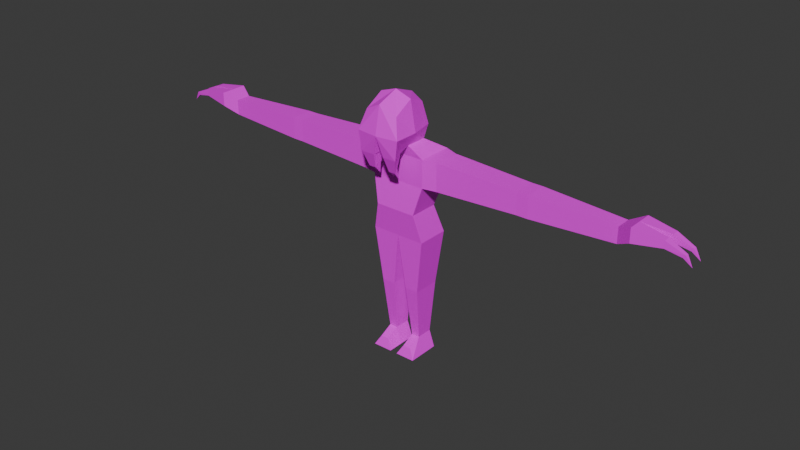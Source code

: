 # Source: vortigaunt_rigged.blend  (saved by Blender 4.0.36; exported with 4.5.12 LTS)
import bpy
from mathutils import Matrix  # noqa: F401  (used for matrix-valued properties, if any)

bpy.ops.wm.read_factory_settings(use_empty=True)
scene = bpy.context.scene
scene.name = 'Scene'

# ---- images (referenced by path relative to the original .blend; pixels are not part of the script)
import os
ASSET_DIR = os.environ.get("B2B_ASSET_DIR", "")  # directory of the original .blend (textures are referenced by path, not embedded)
HERE = os.path.dirname(os.path.abspath(__file__))  # packed textures are extracted next to this script under _unpacked/

def load_image(name, relpath, width, height, colorspace="sRGB"):
    """Load a texture the original file referenced (path relative to the .blend, or extracted next to this script)."""
    p = next((c for c in (os.path.join(HERE, relpath), os.path.join(ASSET_DIR, relpath)) if relpath and os.path.exists(c)), "")
    if p:
        img = bpy.data.images.load(p, check_existing=True)
        img.name = name
    else:  # same state as the original file: an image datablock whose file is absent (Cycles renders it pink)
        img = bpy.data.images.new(name, width, height)
        img.source = "FILE"
        img.filepath = "//" + (relpath or name)
    img.colorspace_settings.name = colorspace
    return img
img_vortigaunt_albedo = load_image('vortigaunt_albedo', 'vortigaunt_albedo.png', 1024, 1024, 'sRGB')

# ---- materials (node trees are filled in below, after node groups)
mat_material = bpy.data.materials.new('Material')
mat_material.alpha_threshold = 0.0
mat_material.use_transparent_shadow = False
mat_material.roughness = 0.5
mat_material.line_color = (0.0, 0.0, 0.0, 1.0)

# ---- material node trees
mat_material.use_nodes = True; mat_material.node_tree.nodes.clear()
_N = mat_material.node_tree.nodes; _L = mat_material.node_tree.links
n0 = _N.new('ShaderNodeOutputMaterial'); n0.name = 'Material Output'; n0.location = (300, 300)
n1 = _N.new('ShaderNodeBsdfPrincipled'); n1.name = 'Principled BSDF'; n1.location = (10, 300)
n1.inputs[3].default_value = 1.45
n2 = _N.new('ShaderNodeTexImage'); n2.name = 'Image Texture'; n2.location = (-280, 280)
n2.image = img_vortigaunt_albedo
n2.interpolation = 'Closest'
_L.new(n1.outputs[0], n0.inputs[0])
_L.new(n2.outputs[0], n1.inputs[0])
n0.is_active_output = True

# ---- world
world_world = bpy.data.worlds.new('World'); scene.world = world_world
world_world.use_nodes = True; world_world.node_tree.nodes.clear()
_N = world_world.node_tree.nodes; _L = world_world.node_tree.links
n0 = _N.new('ShaderNodeOutputWorld'); n0.name = 'World Output'; n0.location = (300, 300)
n1 = _N.new('ShaderNodeBackground'); n1.name = 'Background'; n1.location = (10, 300)
n1.inputs[0].default_value = (0.05088, 0.05088, 0.05088, 1.0)
_L.new(n1.outputs[0], n0.inputs[0])
n0.is_active_output = True
world_world.color = (0.05088, 0.05088, 0.05088)
world_world.use_sun_shadow = False
world_world.sun_shadow_jitter_overblur = 0.0

# ---- meshes
me_cube = bpy.data.meshes.new('Cube')
me_cube.from_pydata([(0.0, -0.75, 0.0), (0.0, 0.35, 0.0), (-0.75, 0.35, 0.0), (-0.75, -0.75, 0.0), (-1.0, 0.7, 1.0), (-1.0, 0.6, -1.0), (-1.0, -0.6, 1.0), (-1.0, -0.6, -1.0), (0.0, 0.6, -1.0), (0.0, -0.6, 1.0), (0.0, -0.6, -1.0), (0.0, 0.7, 1.0), (0.0, -0.6, 2.0), (-1.0, -0.6, 2.0), (-1.0, 0.7, 2.0), (0.0, 0.7, 2.0), (0.0, -0.7, 2.4), (-0.5, -0.7, 2.4), (-0.5, 0.1, 2.4), (0.0, 0.2, 2.4), (-1.5, -0.5, 1.0), (-1.5, 0.5, 1.0), (-1.5, -0.5, 2.0), (-1.5, 0.5, 2.0), (-4.5, -0.4, 1.1), (-4.5, 0.4, 1.1), (-4.5, -0.4, 1.9), (-4.5, 0.4, 1.9), (-4.7, -0.4, 1.1), (-4.7, 0.4, 1.1), (-4.7, -0.4, 1.9), (-4.7, 0.4, 1.9), (-4.9, -0.4, 1.1), (-4.9, 0.4, 1.1), (-4.9, -0.4, 1.9), (-4.9, 0.4, 1.9), (-7.9, -0.28, 1.22), (-7.9, 0.28, 1.22), (-7.9, -0.28, 1.78), (-7.9, 0.28, 1.78), (-8.4, -0.504, 1.496), (-8.4, 0.504, 1.496), (-8.4, -0.504, 2.004), (-8.4, 0.504, 2.004), (-0.75, 0.5, -3.0), (-0.75, -0.5, -3.0), (-0.25, 0.5, -3.0), (-0.25, -0.5, -3.0), (-0.65, 0.3467, -4.943), (-0.65, -0.2533, -4.943), (-0.35, 0.3467, -4.943), (-0.35, -0.2533, -4.943), (-0.86, 0.3467, -5.543), (-0.86, -0.2533, -5.543), (-0.14, 0.3467, -5.543), (-0.14, -0.2533, -5.543), (-0.65, -0.7333, -5.183), (-0.35, -0.7333, -5.183), (-0.86, -0.8533, -5.543), (-0.14, -0.8533, -5.543), (0.0, -1.7, 2.9), (-0.8, -1.6, 2.9), (-0.6, 0.2, 2.9), (0.0, 0.3, 2.9), (-0.1875, -1.0, 2.217), (-0.4375, -1.0, 2.217), (-0.1875, -1.558, 2.184), (-0.6875, -1.558, 2.184), (-0.2812, -1.117, 1.746), (-0.4062, -1.117, 1.746), (-0.2812, -1.382, 1.657), (-0.5312, -1.382, 1.657), (0.0, -1.5, 3.9), (-0.375, -1.039, 1.336), (-0.8, -0.7, 2.9), (-0.6, -1.4, 3.6), (-0.6, -0.7, 4.0), (-0.5, 1.49e-08, 3.7), (0.0, 0.1, 3.9), (0.0, -0.7, 4.2), (-8.4, 0.0, 1.496), (-8.4, 0.0, 2.004), (-9.4, 0.126, 1.623), (-9.4, 0.378, 1.623), (-9.4, 0.126, 1.877), (-9.4, 0.378, 1.877), (-9.968, 0.189, 1.495), (-9.968, 0.315, 1.495), (-10.03, 0.189, 1.605), (-10.03, 0.315, 1.605), (-9.4, -0.126, 1.623), (-9.4, -0.378, 1.877), (-10.25, 0.252, 1.25), (-9.4, -0.378, 1.623), (-9.4, -0.126, 1.877), (-9.964, -0.189, 1.498), (-10.04, -0.189, 1.602), (-10.04, -0.315, 1.602), (-9.964, -0.315, 1.498), (-10.25, -0.252, 1.25), (0.75, 0.35, 0.0), (0.75, -0.75, 0.0), (1.0, 0.7, 1.0), (1.0, 0.6, -1.0), (1.0, -0.6, 1.0), (1.0, -0.6, -1.0), (1.0, -0.6, 2.0), (1.0, 0.7, 2.0), (0.5, -0.7, 2.4), (0.5, 0.1, 2.4), (1.5, -0.5, 1.0), (1.5, 0.5, 1.0), (1.5, -0.5, 2.0), (1.5, 0.5, 2.0), (4.5, -0.4, 1.1), (4.5, 0.4, 1.1), (4.5, -0.4, 1.9), (4.5, 0.4, 1.9), (4.7, -0.4, 1.1), (4.7, 0.4, 1.1), (4.7, -0.4, 1.9), (4.7, 0.4, 1.9), (4.9, -0.4, 1.1), (4.9, 0.4, 1.1), (4.9, -0.4, 1.9), (4.9, 0.4, 1.9), (7.9, -0.28, 1.22), (7.9, 0.28, 1.22), (7.9, -0.28, 1.78), (7.9, 0.28, 1.78), (8.4, -0.504, 1.496), (8.4, 0.504, 1.496), (8.4, -0.504, 2.004), (8.4, 0.504, 2.004), (0.75, 0.5, -3.0), (0.75, -0.5, -3.0), (0.25, 0.5, -3.0), (0.25, -0.5, -3.0), (0.65, 0.3467, -4.943), (0.65, -0.2533, -4.943), (0.35, 0.3467, -4.943), (0.35, -0.2533, -4.943), (0.86, 0.3467, -5.543), (0.86, -0.2533, -5.543), (0.14, 0.3467, -5.543), (0.14, -0.2533, -5.543), (0.65, -0.7333, -5.183), (0.35, -0.7333, -5.183), (0.86, -0.8533, -5.543), (0.14, -0.8533, -5.543), (0.8, -1.6, 2.9), (0.6, 0.2, 2.9), (0.1875, -1.0, 2.217), (0.4375, -1.0, 2.217), (0.1875, -1.558, 2.184), (0.6875, -1.558, 2.184), (0.2812, -1.117, 1.746), (0.4062, -1.117, 1.746), (0.2812, -1.382, 1.657), (0.5312, -1.382, 1.657), (0.375, -1.039, 1.336), (0.8, -0.7, 2.9), (0.6, -1.4, 3.6), (0.6, -0.7, 4.0), (0.5, 1.49e-08, 3.7), (8.4, 0.0, 1.496), (8.4, 0.0, 2.004), (9.4, 0.126, 1.623), (9.4, 0.378, 1.623), (9.4, 0.126, 1.877), (9.4, 0.378, 1.877), (9.968, 0.189, 1.495), (9.968, 0.315, 1.495), (10.03, 0.189, 1.605), (10.03, 0.315, 1.605), (9.4, -0.126, 1.623), (9.4, -0.378, 1.877), (10.25, 0.252, 1.25), (9.4, -0.378, 1.623), (9.4, -0.126, 1.877), (9.964, -0.189, 1.498), (10.04, -0.189, 1.602), (10.04, -0.315, 1.602), (9.964, -0.315, 1.498), (10.25, -0.252, 1.25)], [], [(4, 6, 20, 21), (0, 9, 6, 3), (3, 6, 4, 2), (7, 3, 2, 5), (2, 4, 11, 1), (10, 7, 45, 47), (5, 2, 1, 8), (10, 0, 3, 7), (15, 14, 18, 19), (6, 9, 12, 13), (11, 4, 14, 15), (19, 18, 62, 63), (13, 12, 16, 17), (14, 13, 17, 18), (20, 22, 26, 24), (14, 4, 21, 23), (13, 14, 23, 22), (6, 13, 22, 20), (25, 24, 28, 29), (21, 20, 24, 25), (23, 21, 25, 27), (22, 23, 27, 26), (31, 29, 33, 35), (27, 25, 29, 31), (26, 27, 31, 30), (24, 26, 30, 28), (32, 34, 38, 36), (30, 31, 35, 34), (28, 30, 34, 32), (29, 28, 32, 33), (39, 37, 41, 43), (33, 32, 36, 37), (35, 33, 37, 39), (34, 35, 39, 38), (38, 39, 43, 81, 42), (36, 38, 42, 40), (37, 36, 40, 80, 41), (42, 81, 94, 91), (46, 47, 51, 50), (7, 5, 44, 45), (8, 10, 47, 46), (5, 8, 46, 44), (51, 49, 56, 57), (44, 46, 50, 48), (47, 45, 49, 51), (45, 44, 48, 49), (52, 54, 55, 53), (49, 48, 52, 53), (50, 51, 55, 54), (48, 50, 54, 52), (57, 56, 58, 59), (55, 51, 57, 59), (49, 53, 58, 56), (53, 55, 59, 58), (61, 60, 72, 75), (61, 17, 65, 67), (18, 17, 74, 62), (64, 66, 70, 68), (17, 16, 64, 65), (16, 60, 66, 64), (60, 61, 67, 66), (71, 69, 73), (65, 64, 68, 69), (67, 65, 69, 71), (66, 67, 71, 70), (74, 17, 61), (70, 71, 73), (68, 70, 73), (69, 68, 73), (78, 77, 76, 79), (63, 62, 77, 78), (79, 76, 75, 72), (62, 74, 76, 77), (74, 61, 75, 76), (43, 41, 83, 85), (82, 84, 88, 86), (81, 43, 85, 84), (41, 80, 82, 83), (80, 81, 84, 82), (86, 88, 92), (84, 85, 89, 88), (85, 83, 87, 89), (83, 82, 86, 87), (40, 42, 91, 93), (88, 89, 92), (89, 87, 92), (87, 86, 92), (93, 91, 97, 98), (81, 80, 90, 94), (80, 40, 93, 90), (98, 97, 99), (91, 94, 96, 97), (90, 93, 98, 95), (94, 90, 95, 96), (97, 96, 99), (95, 98, 99), (96, 95, 99), (102, 111, 110, 104), (0, 101, 104, 9), (101, 100, 102, 104), (105, 103, 100, 101), (100, 1, 11, 102), (10, 137, 135, 105), (103, 8, 1, 100), (10, 105, 101, 0), (15, 19, 109, 107), (104, 106, 12, 9), (11, 15, 107, 102), (19, 63, 151, 109), (106, 108, 16, 12), (107, 109, 108, 106), (110, 114, 116, 112), (107, 113, 111, 102), (106, 112, 113, 107), (104, 110, 112, 106), (115, 119, 118, 114), (111, 115, 114, 110), (113, 117, 115, 111), (112, 116, 117, 113), (121, 125, 123, 119), (117, 121, 119, 115), (116, 120, 121, 117), (114, 118, 120, 116), (122, 126, 128, 124), (120, 124, 125, 121), (118, 122, 124, 120), (119, 123, 122, 118), (129, 133, 131, 127), (123, 127, 126, 122), (125, 129, 127, 123), (124, 128, 129, 125), (128, 132, 166, 133, 129), (126, 130, 132, 128), (127, 131, 165, 130, 126), (132, 176, 179, 166), (136, 140, 141, 137), (105, 135, 134, 103), (8, 136, 137, 10), (103, 134, 136, 8), (141, 147, 146, 139), (134, 138, 140, 136), (137, 141, 139, 135), (135, 139, 138, 134), (142, 143, 145, 144), (139, 143, 142, 138), (140, 144, 145, 141), (138, 142, 144, 140), (147, 149, 148, 146), (145, 149, 147, 141), (139, 146, 148, 143), (143, 148, 149, 145), (150, 162, 72, 60), (150, 155, 153, 108), (109, 151, 161, 108), (152, 156, 158, 154), (108, 153, 152, 16), (16, 152, 154, 60), (60, 154, 155, 150), (159, 160, 157), (153, 157, 156, 152), (155, 159, 157, 153), (154, 158, 159, 155), (161, 150, 108), (158, 160, 159), (156, 160, 158), (157, 160, 156), (78, 79, 163, 164), (63, 78, 164, 151), (79, 72, 162, 163), (151, 164, 163, 161), (161, 163, 162, 150), (133, 170, 168, 131), (167, 171, 173, 169), (166, 169, 170, 133), (131, 168, 167, 165), (165, 167, 169, 166), (171, 177, 173), (169, 173, 174, 170), (170, 174, 172, 168), (168, 172, 171, 167), (130, 178, 176, 132), (173, 177, 174), (174, 177, 172), (172, 177, 171), (178, 183, 182, 176), (166, 179, 175, 165), (165, 175, 178, 130), (183, 184, 182), (176, 182, 181, 179), (175, 180, 183, 178), (179, 181, 180, 175), (182, 184, 181), (180, 184, 183), (181, 184, 180)])
_uv = me_cube.uv_layers.new(name='UVMap')
_uv.uv.foreach_set('vector', [0.8189, 0.4053, 0.7633, 0.4053, 0.7676, 0.3839, 0.8103, 0.3839, 0.454, 0.4481, 0.4113, 0.4481, 0.4113, 0.4053, 0.454, 0.416, 0.8376, 0.05531, 0.8413, 0.01198, 0.8968, 0.009338, 0.8845, 0.05307, 0.8453, 0.0975, 0.8376, 0.05531, 0.8845, 0.05307, 0.8965, 0.09506, 0.09529, 0.4802, 0.05215, 0.4909, 0.05215, 0.4481, 0.09529, 0.4481, 0.4969, 0.4481, 0.4969, 0.4053, 0.5826, 0.416, 0.5826, 0.4374, 0.1379, 0.4909, 0.09529, 0.4802, 0.09529, 0.4481, 0.1379, 0.4481, 0.4969, 0.4481, 0.454, 0.4481, 0.454, 0.416, 0.4969, 0.4053, 0.6848, 0.4391, 0.6848, 0.3963, 0.7103, 0.4177, 0.7061, 0.4391, 0.4113, 0.4053, 0.4113, 0.4481, 0.3685, 0.4481, 0.3685, 0.4053, 0.05215, 0.4481, 0.05215, 0.4909, 0.009338, 0.4909, 0.009338, 0.4481, 0.9412, 0.5797, 0.9198, 0.5798, 0.9155, 0.5583, 0.9412, 0.5582, 0.3685, 0.4053, 0.3685, 0.4481, 0.3513, 0.4481, 0.3513, 0.4267, 0.6848, 0.3963, 0.7404, 0.3963, 0.7446, 0.4177, 0.7103, 0.4177, 0.4114, 0.3839, 0.3686, 0.3839, 0.373, 0.2554, 0.4072, 0.2554, 0.009338, 0.4909, 0.05215, 0.4909, 0.05234, 0.5123, 0.009526, 0.5123, 0.7404, 0.3963, 0.6848, 0.3963, 0.6933, 0.3749, 0.7362, 0.3749, 0.4113, 0.4053, 0.3685, 0.4053, 0.3686, 0.3839, 0.4114, 0.3839, 0.8062, 0.2554, 0.772, 0.2554, 0.772, 0.2468, 0.8062, 0.2468, 0.8103, 0.3839, 0.7676, 0.3839, 0.772, 0.2554, 0.8062, 0.2554, 0.009526, 0.5123, 0.05234, 0.5123, 0.04815, 0.6408, 0.0139, 0.6408, 0.7362, 0.3749, 0.6933, 0.3749, 0.6976, 0.2464, 0.7319, 0.2464, 0.0139, 0.6494, 0.04815, 0.6494, 0.04815, 0.6579, 0.0139, 0.6579, 0.0139, 0.6408, 0.04815, 0.6408, 0.04815, 0.6494, 0.0139, 0.6494, 0.7319, 0.2464, 0.6976, 0.2464, 0.6976, 0.2378, 0.7319, 0.2378, 0.4072, 0.2554, 0.373, 0.2554, 0.373, 0.2468, 0.4072, 0.2468, 0.4072, 0.2383, 0.373, 0.2383, 0.3782, 0.1098, 0.4022, 0.1098, 0.7319, 0.2378, 0.6976, 0.2378, 0.6976, 0.2293, 0.7319, 0.2293, 0.4072, 0.2468, 0.373, 0.2468, 0.373, 0.2383, 0.4072, 0.2383, 0.8062, 0.2468, 0.772, 0.2468, 0.772, 0.2383, 0.8062, 0.2383, 0.01915, 0.7864, 0.04312, 0.7864, 0.0311, 0.8078, 0.009351, 0.8078, 0.8062, 0.2383, 0.772, 0.2383, 0.7774, 0.1098, 0.8013, 0.1098, 0.0139, 0.6579, 0.04815, 0.6579, 0.04312, 0.7864, 0.01915, 0.7864, 0.7319, 0.2293, 0.6976, 0.2293, 0.7028, 0.1008, 0.7268, 0.1008, 0.7268, 0.1008, 0.7028, 0.1008, 0.6932, 0.07941, 0.7147, 0.07941, 0.7363, 0.07941, 0.4022, 0.1098, 0.3782, 0.1098, 0.3684, 0.0884, 0.3902, 0.0884, 0.8013, 0.1098, 0.7774, 0.1098, 0.7683, 0.0884, 0.7898, 0.0884, 0.8114, 0.0884, 0.7363, 0.07941, 0.7147, 0.07941, 0.7202, 0.03659, 0.731, 0.03659, 0.9085, 0.6989, 0.9511, 0.7012, 0.9359, 0.7838, 0.9103, 0.7824, 0.8453, 0.0975, 0.8965, 0.09506, 0.8968, 0.181, 0.8541, 0.1831, 0.9095, 0.6129, 0.9607, 0.6157, 0.9511, 0.7012, 0.9085, 0.6989, 0.1379, 0.4909, 0.1379, 0.4481, 0.2236, 0.4588, 0.2236, 0.4802, 0.5874, 0.9055, 0.6003, 0.9055, 0.6003, 0.9262, 0.5874, 0.9262, 0.2236, 0.4802, 0.2236, 0.4588, 0.3069, 0.4631, 0.3069, 0.4759, 0.5826, 0.4374, 0.5826, 0.416, 0.6661, 0.4203, 0.6661, 0.4331, 0.8541, 0.1831, 0.8968, 0.181, 0.8944, 0.2646, 0.8688, 0.2658, 0.1407, 0.9055, 0.1715, 0.9055, 0.1715, 0.9312, 0.1407, 0.9312, 0.8688, 0.2658, 0.8944, 0.2646, 0.895, 0.29, 0.8694, 0.2912, 0.9103, 0.7824, 0.9359, 0.7838, 0.9351, 0.8092, 0.9095, 0.8078, 0.3069, 0.4759, 0.3069, 0.4631, 0.3326, 0.4541, 0.3326, 0.4849, 0.2985, 0.9274, 0.2985, 0.9145, 0.3138, 0.9055, 0.3138, 0.9364, 0.9351, 0.8092, 0.9359, 0.7838, 0.9558, 0.7952, 0.9607, 0.8107, 0.8688, 0.2658, 0.8694, 0.2912, 0.8437, 0.2924, 0.8487, 0.277, 0.1407, 0.9312, 0.1715, 0.9312, 0.1715, 0.9569, 0.1407, 0.9569, 0.984, 0.05204, 0.9498, 0.05194, 0.9498, 0.009338, 0.9754, 0.02228, 0.8529, 0.9029, 0.8957, 0.8894, 0.8927, 0.904, 0.8767, 0.9226, 0.9191, 0.8645, 0.8957, 0.8894, 0.8793, 0.875, 0.9063, 0.8468, 0.0846, 0.9252, 0.1071, 0.9333, 0.09323, 0.9528, 0.08343, 0.946, 0.7633, 0.86, 0.7633, 0.8386, 0.7764, 0.8466, 0.7764, 0.8573, 0.07502, 0.914, 0.122, 0.9055, 0.1071, 0.9333, 0.0846, 0.9252, 0.9498, 0.05194, 0.984, 0.05204, 0.9792, 0.08274, 0.9578, 0.08274, 0.8987, 0.9324, 0.904, 0.9215, 0.9191, 0.9311, 0.2397, 0.9055, 0.2504, 0.9055, 0.2464, 0.9258, 0.2411, 0.9258, 0.8767, 0.9226, 0.8927, 0.904, 0.904, 0.9215, 0.8987, 0.9324, 0.9578, 0.08274, 0.9792, 0.08274, 0.9725, 0.1055, 0.9618, 0.1055, 0.8793, 0.875, 0.8957, 0.8894, 0.8529, 0.9029, 0.4601, 0.9202, 0.4498, 0.9173, 0.4601, 0.9055, 0.08343, 0.946, 0.09323, 0.9528, 0.07502, 0.9619, 0.2411, 0.9258, 0.2464, 0.9258, 0.2424, 0.9433, 0.9412, 0.4284, 0.9626, 0.4327, 0.9669, 0.4626, 0.9412, 0.4625, 0.9412, 0.5582, 0.9155, 0.5583, 0.9198, 0.5242, 0.9412, 0.5155, 0.9412, 0.4625, 0.9669, 0.4626, 0.9669, 0.4927, 0.9412, 0.4969, 0.9063, 0.8468, 0.8793, 0.875, 0.8457, 0.8424, 0.8758, 0.8293, 0.8793, 0.875, 0.8529, 0.9029, 0.8376, 0.8759, 0.8457, 0.8424, 0.009351, 0.8078, 0.0311, 0.8078, 0.02578, 0.8506, 0.01491, 0.8506, 0.8081, 0.8832, 0.8189, 0.8817, 0.8109, 0.9101, 0.8059, 0.9081, 0.7147, 0.07941, 0.6932, 0.07941, 0.6986, 0.03659, 0.7094, 0.03659, 0.8114, 0.0884, 0.7898, 0.0884, 0.7954, 0.04558, 0.8062, 0.04558, 0.7971, 0.8415, 0.8186, 0.8386, 0.8189, 0.8817, 0.8081, 0.8832, 0.8059, 0.9081, 0.8109, 0.9101, 0.7971, 0.9213, 0.7094, 0.03659, 0.6986, 0.03659, 0.7014, 0.009538, 0.7068, 0.009538, 0.01491, 0.8506, 0.02578, 0.8506, 0.03132, 0.8749, 0.02661, 0.8777, 0.8062, 0.04558, 0.7954, 0.04558, 0.7979, 0.02125, 0.8033, 0.02125, 0.3902, 0.0884, 0.3684, 0.0884, 0.374, 0.04558, 0.3849, 0.04558, 0.5318, 0.9055, 0.5372, 0.9055, 0.534, 0.9205, 0.02661, 0.8777, 0.03132, 0.8749, 0.04187, 0.8869, 0.8033, 0.02125, 0.7979, 0.02125, 0.8002, 0.009338, 0.3849, 0.04558, 0.374, 0.04558, 0.3858, 0.01833, 0.3903, 0.02145, 0.9158, 0.2256, 0.9373, 0.2285, 0.9263, 0.2702, 0.9155, 0.2687, 0.7898, 0.0884, 0.7683, 0.0884, 0.7739, 0.04558, 0.7846, 0.04558, 0.3903, 0.02145, 0.3858, 0.01833, 0.401, 0.009338, 0.731, 0.03659, 0.7202, 0.03659, 0.723, 0.009338, 0.7283, 0.009338, 0.7846, 0.04558, 0.7739, 0.04558, 0.7763, 0.02145, 0.7817, 0.02145, 0.9155, 0.2687, 0.9263, 0.2702, 0.9284, 0.2948, 0.9235, 0.2973, 0.4258, 0.9055, 0.4312, 0.9055, 0.4279, 0.9204, 0.7817, 0.02145, 0.7763, 0.02145, 0.7786, 0.009338, 0.9235, 0.2973, 0.9284, 0.2948, 0.9373, 0.3083, 0.7633, 0.8199, 0.7718, 0.7985, 0.8146, 0.7985, 0.8189, 0.8199, 0.454, 0.4481, 0.454, 0.4802, 0.4113, 0.4909, 0.4113, 0.4481, 0.8968, 0.3571, 0.8499, 0.3548, 0.8376, 0.3111, 0.8931, 0.3138, 0.8891, 0.3993, 0.8379, 0.3968, 0.8499, 0.3548, 0.8968, 0.3571, 0.09529, 0.416, 0.09529, 0.4481, 0.05215, 0.4481, 0.05215, 0.4053, 0.4969, 0.4481, 0.5826, 0.4588, 0.5826, 0.4802, 0.4969, 0.4909, 0.1379, 0.4053, 0.1379, 0.4481, 0.09529, 0.4481, 0.09529, 0.416, 0.4969, 0.4481, 0.4969, 0.4909, 0.454, 0.4802, 0.454, 0.4481, 0.6848, 0.4391, 0.7061, 0.4391, 0.7103, 0.4605, 0.6848, 0.4819, 0.4113, 0.4909, 0.3685, 0.4909, 0.3685, 0.4481, 0.4113, 0.4481, 0.05215, 0.4481, 0.009338, 0.4481, 0.009338, 0.4053, 0.05215, 0.4053, 0.9412, 0.5797, 0.9412, 0.5582, 0.9669, 0.5583, 0.9626, 0.5798, 0.3685, 0.4909, 0.3513, 0.4695, 0.3513, 0.4481, 0.3685, 0.4481, 0.6848, 0.4819, 0.7103, 0.4605, 0.7446, 0.4605, 0.7404, 0.4819, 0.4114, 0.5123, 0.4072, 0.6408, 0.373, 0.6408, 0.3686, 0.5123, 0.009338, 0.4053, 0.009526, 0.3839, 0.05234, 0.3839, 0.05215, 0.4053, 0.7404, 0.4819, 0.7362, 0.5033, 0.6933, 0.5033, 0.6848, 0.4819, 0.4113, 0.4909, 0.4114, 0.5123, 0.3686, 0.5123, 0.3685, 0.4909, 0.7759, 0.67, 0.7759, 0.6615, 0.8102, 0.6615, 0.8102, 0.67, 0.7718, 0.7985, 0.7759, 0.67, 0.8102, 0.67, 0.8146, 0.7985, 0.009526, 0.3839, 0.0139, 0.2554, 0.04815, 0.2554, 0.05234, 0.3839, 0.7362, 0.5033, 0.7319, 0.6318, 0.6976, 0.6318, 0.6933, 0.5033, 0.0139, 0.2468, 0.0139, 0.2383, 0.04815, 0.2383, 0.04815, 0.2468, 0.0139, 0.2554, 0.0139, 0.2468, 0.04815, 0.2468, 0.04815, 0.2554, 0.7319, 0.6318, 0.7319, 0.6404, 0.6976, 0.6404, 0.6976, 0.6318, 0.4072, 0.6408, 0.4072, 0.6494, 0.373, 0.6494, 0.373, 0.6408, 0.4072, 0.6579, 0.4022, 0.7864, 0.3782, 0.7864, 0.373, 0.6579, 0.7319, 0.6404, 0.7319, 0.6489, 0.6976, 0.6489, 0.6976, 0.6404, 0.4072, 0.6494, 0.4072, 0.6579, 0.373, 0.6579, 0.373, 0.6494, 0.7759, 0.6615, 0.7759, 0.6529, 0.8102, 0.6529, 0.8102, 0.6615, 0.01915, 0.1098, 0.009351, 0.0884, 0.0311, 0.0884, 0.04312, 0.1098, 0.7759, 0.6529, 0.7809, 0.5244, 0.8048, 0.5244, 0.8102, 0.6529, 0.0139, 0.2383, 0.01915, 0.1098, 0.04312, 0.1098, 0.04815, 0.2383, 0.7319, 0.6489, 0.7268, 0.7774, 0.7028, 0.7774, 0.6976, 0.6489, 0.7268, 0.7774, 0.7363, 0.7988, 0.7147, 0.7988, 0.6932, 0.7988, 0.7028, 0.7774, 0.4022, 0.7864, 0.3902, 0.8078, 0.3684, 0.8078, 0.3782, 0.7864, 0.7809, 0.5244, 0.7708, 0.503, 0.7924, 0.503, 0.8139, 0.503, 0.8048, 0.5244, 0.7363, 0.7988, 0.731, 0.8416, 0.7202, 0.8416, 0.7147, 0.7988, 0.8898, 0.6989, 0.888, 0.7824, 0.8624, 0.7838, 0.8471, 0.7012, 0.8891, 0.3993, 0.8803, 0.4848, 0.8376, 0.4828, 0.8379, 0.3968, 0.8888, 0.6129, 0.8898, 0.6989, 0.8471, 0.7012, 0.8376, 0.6157, 0.1379, 0.4053, 0.2236, 0.416, 0.2236, 0.4374, 0.1379, 0.4481, 0.5688, 0.9055, 0.5688, 0.9262, 0.5559, 0.9262, 0.5559, 0.9055, 0.2236, 0.416, 0.3069, 0.4203, 0.3069, 0.4331, 0.2236, 0.4374, 0.5826, 0.4588, 0.6661, 0.4631, 0.6661, 0.4759, 0.5826, 0.4802, 0.8803, 0.4848, 0.8656, 0.5675, 0.84, 0.5663, 0.8376, 0.4828, 0.221, 0.9055, 0.221, 0.9312, 0.1902, 0.9312, 0.1902, 0.9055, 0.8656, 0.5675, 0.865, 0.593, 0.8394, 0.5918, 0.84, 0.5663, 0.888, 0.7824, 0.8888, 0.8078, 0.8632, 0.8092, 0.8624, 0.7838, 0.3069, 0.4203, 0.3326, 0.4113, 0.3326, 0.4421, 0.3069, 0.4331, 0.6508, 0.9145, 0.6661, 0.9055, 0.6661, 0.9364, 0.6508, 0.9274, 0.8632, 0.8092, 0.8376, 0.8107, 0.8424, 0.7952, 0.8624, 0.7838, 0.8656, 0.5675, 0.8857, 0.5788, 0.8906, 0.5942, 0.865, 0.593, 0.221, 0.9312, 0.221, 0.9569, 0.1902, 0.9569, 0.1902, 0.9312, 0.9155, 0.05204, 0.9241, 0.02228, 0.9498, 0.009338, 0.9498, 0.05194, 0.751, 0.9612, 0.7272, 0.9808, 0.7112, 0.9622, 0.7082, 0.9476, 0.6848, 0.9227, 0.6976, 0.905, 0.7246, 0.9332, 0.7082, 0.9476, 0.04677, 0.9252, 0.04794, 0.946, 0.03813, 0.9528, 0.0243, 0.9333, 0.619, 0.9055, 0.6321, 0.9082, 0.6321, 0.9189, 0.619, 0.9269, 0.05635, 0.914, 0.04677, 0.9252, 0.0243, 0.9333, 0.009338, 0.9055, 0.9498, 0.05194, 0.9417, 0.08274, 0.9203, 0.08274, 0.9155, 0.05204, 0.7053, 0.9907, 0.6848, 0.9893, 0.6999, 0.9797, 0.2798, 0.9055, 0.2785, 0.9258, 0.2731, 0.9258, 0.2691, 0.9055, 0.7272, 0.9808, 0.7053, 0.9907, 0.6999, 0.9797, 0.7112, 0.9622, 0.9417, 0.08274, 0.9377, 0.1055, 0.927, 0.1055, 0.9203, 0.08274, 0.7246, 0.9332, 0.751, 0.9612, 0.7082, 0.9476, 0.4788, 0.9202, 0.4788, 0.9055, 0.4891, 0.9173, 0.04794, 0.946, 0.05635, 0.9619, 0.03813, 0.9528, 0.2785, 0.9258, 0.2771, 0.9433, 0.2731, 0.9258, 0.9412, 0.4284, 0.9412, 0.4625, 0.9155, 0.4626, 0.9198, 0.4327, 0.9412, 0.5582, 0.9412, 0.5155, 0.9626, 0.5242, 0.9669, 0.5583, 0.9412, 0.4625, 0.9412, 0.4969, 0.9155, 0.4927, 0.9155, 0.4626, 0.6976, 0.905, 0.7281, 0.8875, 0.7582, 0.9006, 0.7246, 0.9332, 0.7246, 0.9332, 0.7582, 0.9006, 0.7663, 0.9341, 0.751, 0.9612, 0.009351, 0.0884, 0.01491, 0.04558, 0.02578, 0.04558, 0.0311, 0.0884, 0.9263, 0.1688, 0.9285, 0.1936, 0.9234, 0.1957, 0.9155, 0.1673, 0.7147, 0.7988, 0.7094, 0.8416, 0.6986, 0.8416, 0.6932, 0.7988, 0.7708, 0.503, 0.776, 0.4602, 0.7867, 0.4602, 0.7924, 0.503, 0.9373, 0.1271, 0.9263, 0.1688, 0.9155, 0.1673, 0.9158, 0.1241, 0.9285, 0.1936, 0.9373, 0.2069, 0.9234, 0.1957, 0.7094, 0.8416, 0.7068, 0.8687, 0.7014, 0.8687, 0.6986, 0.8416, 0.01491, 0.04558, 0.02661, 0.01853, 0.03132, 0.02125, 0.02578, 0.04558, 0.776, 0.4602, 0.7789, 0.4359, 0.7843, 0.4359, 0.7867, 0.4602, 0.3902, 0.8078, 0.3849, 0.8506, 0.374, 0.8506, 0.3684, 0.8078, 0.5132, 0.9055, 0.5111, 0.9205, 0.5078, 0.9055, 0.02661, 0.01853, 0.04187, 0.009338, 0.03132, 0.02125, 0.7789, 0.4359, 0.782, 0.424, 0.7843, 0.4359, 0.3849, 0.8506, 0.3903, 0.8747, 0.3858, 0.8779, 0.374, 0.8506, 0.937, 0.327, 0.9373, 0.3701, 0.9265, 0.3716, 0.9155, 0.3299, 0.7924, 0.503, 0.7975, 0.4602, 0.8083, 0.4602, 0.8139, 0.503, 0.3903, 0.8747, 0.401, 0.8869, 0.3858, 0.8779, 0.731, 0.8416, 0.7283, 0.8689, 0.723, 0.8689, 0.7202, 0.8416, 0.7975, 0.4602, 0.8004, 0.4361, 0.8058, 0.4361, 0.8083, 0.4602, 0.9373, 0.3701, 0.9293, 0.3987, 0.9244, 0.3962, 0.9265, 0.3716, 0.4071, 0.9055, 0.405, 0.9204, 0.4017, 0.9055, 0.8004, 0.4361, 0.8036, 0.424, 0.8058, 0.4361, 0.9293, 0.3987, 0.9155, 0.4097, 0.9244, 0.3962])
me_cube.materials.append(mat_material)
me_cube.use_mirror_vertex_groups = False
me_cube.update()
arm_armature = bpy.data.armatures.new('Armature')  # bones are not reproduced

# ---- objects
ob_body = bpy.data.objects.new('Body', me_cube)
ob_armature = bpy.data.objects.new('Armature', arm_armature)

# ---- transforms, parenting, visibility, modifiers, constraints
ob_body.parent = ob_armature
ob_body.location = (0.0, 0.0, 0.0)
ob_body.lock_rotations_4d = False
ob_body.empty_display_type = 'ARROWS'
ob_body.lineart.crease_threshold = 0.0
_vg = ob_body.vertex_groups.new(name='Waist')
for _i, _w in zip([0, 1, 2, 3, 4, 5, 6, 7, 8, 9, 10, 11, 100, 101, 102, 103, 104, 105], [0.4271, 0.4822, 0.4318, 0.4136, 0.03802, 0.06776, 0.04292, 0.07077, 0.32, 0.04606, 0.3221, 0.04421, 0.4318, 0.4136, 0.03802, 0.06776, 0.04292, 0.07077]): _vg.add([_i], _w, 'REPLACE')
_vg = ob_body.vertex_groups.new(name='Chest')
for _i, _w in zip([0, 1, 2, 3, 4, 5, 6, 7, 9, 11, 12, 15, 100, 101, 102, 103, 104, 105], [0.4788, 0.4896, 0.4402, 0.4209, 0.1187, 0.0138, 0.114, 0.02309, 0.7468, 0.7602, 0.04963, 0.1346, 0.4402, 0.4209, 0.1187, 0.0138, 0.114, 0.02309]): _vg.add([_i], _w, 'REPLACE')
_vg = ob_body.vertex_groups.new(name='Neck')
for _i, _w in zip([9, 11, 12, 13, 14, 15, 16, 17, 18, 19, 60, 61, 62, 63, 64, 65, 66, 67, 68, 69, 70, 71, 72, 73, 74, 75, 77, 106, 107, 108, 109, 150, 151, 152, 153, 154, 155, 156, 157, 158, 159, 160, 161, 162, 164], [0.1006, 0.0881, 0.842, 0.1246, 0.1503, 0.695, 0.5248, 0.4223, 0.6575, 0.7501, 0.07566, 0.1095, 0.1611, 0.1553, 0.3881, 0.3576, 0.2526, 0.2538, 0.3205, 0.3178, 0.2991, 0.2994, 0.01147, 0.3122, 0.1281, 0.052, 0.01726, 0.1246, 0.1503, 0.4223, 0.6575, 0.1095, 0.1611, 0.3881, 0.3576, 0.2526, 0.2538, 0.3205, 0.3178, 0.2991, 0.2994, 0.3122, 0.1281, 0.052, 0.01726]): _vg.add([_i], _w, 'REPLACE')
_vg = ob_body.vertex_groups.new(name='Head')
for _i, _w in zip([12, 13, 15, 16, 17, 18, 19, 60, 61, 62, 63, 64, 65, 66, 67, 68, 69, 70, 71, 72, 73, 74, 75, 76, 77, 78, 79, 106, 108, 109, 150, 151, 152, 153, 154, 155, 156, 157, 158, 159, 160, 161, 162, 163, 164], [0.06761, 0.07879, 0.05349, 0.4684, 0.4609, 0.1997, 0.1965, 0.9264, 0.8756, 0.8057, 0.8311, 0.5774, 0.579, 0.7184, 0.71, 0.6383, 0.639, 0.6616, 0.6604, 0.968, 0.6463, 0.8401, 0.9406, 0.9779, 0.9602, 0.9832, 0.986, 0.07879, 0.4609, 0.1997, 0.8756, 0.8057, 0.5774, 0.579, 0.7184, 0.71, 0.6383, 0.639, 0.6616, 0.6604, 0.6463, 0.8401, 0.9406, 0.9779, 0.9602]): _vg.add([_i], _w, 'REPLACE')
_vg = ob_body.vertex_groups.new(name='ShoulderRight')
for _i, _w in zip([2, 3, 4, 6, 9, 11, 12, 13, 14, 15, 17, 18, 20, 21, 22, 23, 65, 68, 69, 70, 71, 73], [0.03376, 0.05572, 0.5928, 0.6049, 0.03304, 0.03443, 0.001881, 0.5699, 0.5587, 0.03758, 0.08277, 0.0918, 0.07771, 0.07977, 0.0755, 0.07303, 0.03697, 0.00463, 0.00788, 0.002647, 0.00398, 0.005401]): _vg.add([_i], _w, 'REPLACE')
_vg = ob_body.vertex_groups.new(name='ArmRight')
for _i, _w in zip([4, 6, 11, 13, 14, 15, 17, 18, 20, 21, 22, 23, 24, 25, 26, 27, 28, 29, 30, 31, 32, 33, 34, 35], [0.2139, 0.199, 0.0002917, 0.2087, 0.2478, 0.007302, 0.008593, 0.02903, 0.895, 0.8923, 0.8941, 0.8997, 0.9053, 0.9053, 0.9053, 0.9054, 0.5036, 0.5036, 0.5036, 0.5036, 0.1055, 0.1055, 0.1055, 0.1055]): _vg.add([_i], _w, 'REPLACE')
_vg = ob_body.vertex_groups.new(name='ForearmRight')
for _i, _w in zip([24, 25, 26, 27, 28, 29, 30, 31, 32, 33, 34, 35, 36, 37, 38, 39, 40, 41, 42, 43, 80, 81, 82, 83, 84, 90, 93], [0.09268, 0.09268, 0.09268, 0.09268, 0.4935, 0.4935, 0.4935, 0.4935, 0.8879, 0.8879, 0.8878, 0.8878, 0.4969, 0.4965, 0.4917, 0.4921, 0.2084, 0.2183, 0.1073, 0.1096, 0.1944, 0.07744, 0.04781, 0.01098, 0.004331, 0.03849, 0.005831]): _vg.add([_i], _w, 'REPLACE')
_vg = ob_body.vertex_groups.new(name='HandRight')
for _i, _w in zip([36, 37, 38, 39, 40, 41, 42, 43, 80, 81, 82, 83, 84, 85, 86, 87, 88, 89, 90, 91, 92, 93, 94, 95, 96, 97, 98, 99], [0.5027, 0.5031, 0.5078, 0.5075, 0.7914, 0.7815, 0.8926, 0.8903, 0.8055, 0.9225, 0.9511, 0.9695, 0.9728, 0.9771, 0.9873, 0.9879, 0.9888, 0.9901, 0.9557, 0.9785, 0.9924, 0.9721, 0.9752, 0.9889, 0.9915, 0.9924, 0.9898, 0.9937]): _vg.add([_i], _w, 'REPLACE')
_vg = ob_body.vertex_groups.new(name='ShoulderLeft')
for _i, _w in zip([9, 11, 12, 15, 100, 101, 102, 104, 106, 107, 108, 109, 110, 111, 112, 113, 153, 156, 157, 158, 159, 160], [0.03304, 0.03443, 0.001881, 0.03758, 0.03376, 0.05572, 0.5928, 0.6049, 0.5699, 0.5587, 0.08277, 0.0918, 0.07771, 0.07977, 0.0755, 0.07303, 0.03697, 0.00463, 0.00788, 0.002647, 0.00398, 0.005401]): _vg.add([_i], _w, 'REPLACE')
_vg = ob_body.vertex_groups.new(name='ArmLeft')
for _i, _w in zip([11, 15, 102, 104, 106, 107, 108, 109, 110, 111, 112, 113, 114, 115, 116, 117, 118, 119, 120, 121, 122, 123, 124, 125], [0.0002917, 0.007302, 0.2139, 0.199, 0.2087, 0.2478, 0.008593, 0.02903, 0.895, 0.8923, 0.8941, 0.8997, 0.9053, 0.9053, 0.9053, 0.9054, 0.5036, 0.5036, 0.5036, 0.5036, 0.1055, 0.1055, 0.1055, 0.1055]): _vg.add([_i], _w, 'REPLACE')
_vg = ob_body.vertex_groups.new(name='ForearmLeft')
for _i, _w in zip([114, 115, 116, 117, 118, 119, 120, 121, 122, 123, 124, 125, 126, 127, 128, 129, 130, 131, 132, 133, 165, 166, 167, 168, 169, 175, 178], [0.09268, 0.09268, 0.09268, 0.09268, 0.4935, 0.4935, 0.4935, 0.4935, 0.8879, 0.8879, 0.8878, 0.8878, 0.4969, 0.4965, 0.4917, 0.4921, 0.2084, 0.2183, 0.1073, 0.1096, 0.1944, 0.07744, 0.04781, 0.01098, 0.004331, 0.03849, 0.005831]): _vg.add([_i], _w, 'REPLACE')
_vg = ob_body.vertex_groups.new(name='HandLeft')
for _i, _w in zip([126, 127, 128, 129, 130, 131, 132, 133, 165, 166, 167, 168, 169, 170, 171, 172, 173, 174, 175, 176, 177, 178, 179, 180, 181, 182, 183, 184], [0.5027, 0.5031, 0.5078, 0.5075, 0.7914, 0.7815, 0.8926, 0.8903, 0.8055, 0.9225, 0.9511, 0.9695, 0.9728, 0.9771, 0.9873, 0.9879, 0.9888, 0.9901, 0.9557, 0.9785, 0.9924, 0.9721, 0.9752, 0.9889, 0.9915, 0.9924, 0.9898, 0.9937]): _vg.add([_i], _w, 'REPLACE')
_vg = ob_body.vertex_groups.new(name='HipRight')
for _i, _w in zip([0, 5, 7, 8, 10, 103, 105], [0.005557, 0.02359, 0.02145, 0.3033, 0.3116, 0.02359, 0.02145]): _vg.add([_i], _w, 'REPLACE')
_vg = ob_body.vertex_groups.new(name='FemurRight')
for _i, _w in zip([2, 3, 5, 7, 8, 10, 44, 45, 46, 47], [0.05892, 0.06579, 0.802, 0.7954, 0.02194, 0.01001, 0.4987, 0.4989, 0.4912, 0.4908]): _vg.add([_i], _w, 'REPLACE')
_vg = ob_body.vertex_groups.new(name='ShinRight')
for _i, _w in zip([44, 45, 46, 47], [0.4897, 0.4902, 0.49, 0.4896]): _vg.add([_i], _w, 'REPLACE')
_vg = ob_body.vertex_groups.new(name='FootRight')
for _i, _w in zip([48, 49, 50, 51, 52, 53, 54, 55, 56, 57, 58, 59], [0.9855, 0.9884, 0.9841, 0.9883, 0.9975, 0.9982, 0.9975, 0.9985, 0.9957, 0.9963, 0.9984, 0.998]): _vg.add([_i], _w, 'REPLACE')
_vg = ob_body.vertex_groups.new(name='HipLeft')
for _i, _w in zip([0, 5, 7, 8, 10, 103, 105], [0.005557, 0.02359, 0.02145, 0.3033, 0.3116, 0.02359, 0.02145]): _vg.add([_i], _w, 'REPLACE')
_vg = ob_body.vertex_groups.new(name='FemurLeft')
for _i, _w in zip([8, 10, 100, 101, 103, 105, 134, 135, 136, 137], [0.02194, 0.01001, 0.05892, 0.06579, 0.802, 0.7954, 0.4987, 0.4989, 0.4912, 0.4908]): _vg.add([_i], _w, 'REPLACE')
_vg = ob_body.vertex_groups.new(name='ShinLeft')
for _i, _w in zip([134, 135, 136, 137], [0.4897, 0.4902, 0.49, 0.4896]): _vg.add([_i], _w, 'REPLACE')
_vg = ob_body.vertex_groups.new(name='FootLeft')
for _i, _w in zip([138, 139, 140, 141, 142, 143, 144, 145, 146, 147, 148, 149], [0.9855, 0.9884, 0.9841, 0.9883, 0.9975, 0.9982, 0.9975, 0.9985, 0.9957, 0.9963, 0.9984, 0.998]): _vg.add([_i], _w, 'REPLACE')
_m = ob_body.modifiers.new('Armature', 'ARMATURE')
_m.object = ob_armature
ob_armature.location = (0.0, 0.0, 0.0)
ob_armature.show_in_front = True

# ---- collection membership
scene.collection.objects.link(ob_body)
scene.collection.objects.link(ob_armature)

# ---- scene / render settings (as saved in the file)
scene.frame_start = 1; scene.frame_end = 250; scene.frame_set(1)
scene.render.engine = 'BLENDER_EEVEE_NEXT'
scene.cycles.sampling_pattern = 'TABULATED_SOBOL'
bpy.context.view_layer.update()

# ---- added for rendering (the .blend has no active camera and no usable light): camera, sun
cam_auto = bpy.data.cameras.new('AutoCamera')
cam_auto.lens = 50.0
cam_auto.sensor_width = 36.0
cam_auto.clip_end = 1000.0
ob_auto_camera = bpy.data.objects.new('AutoCamera', cam_auto)
scene.collection.objects.link(ob_auto_camera)
ob_auto_camera.location = (21.1115, -25.8338, 16.2175)
ob_auto_camera.rotation_euler = (1.09748, -7.21219e-08, 0.694738)
scene.camera = ob_auto_camera
light_auto_sun = bpy.data.lights.new('AutoSun', 'SUN')
light_auto_sun.energy = 3.0
light_auto_sun.angle = 0.0523599
ob_auto_sun = bpy.data.objects.new('AutoSun', light_auto_sun)
scene.collection.objects.link(ob_auto_sun)
ob_auto_sun.rotation_euler = (0.872665, 0.174533, 0.523599)
bpy.context.view_layer.update()
